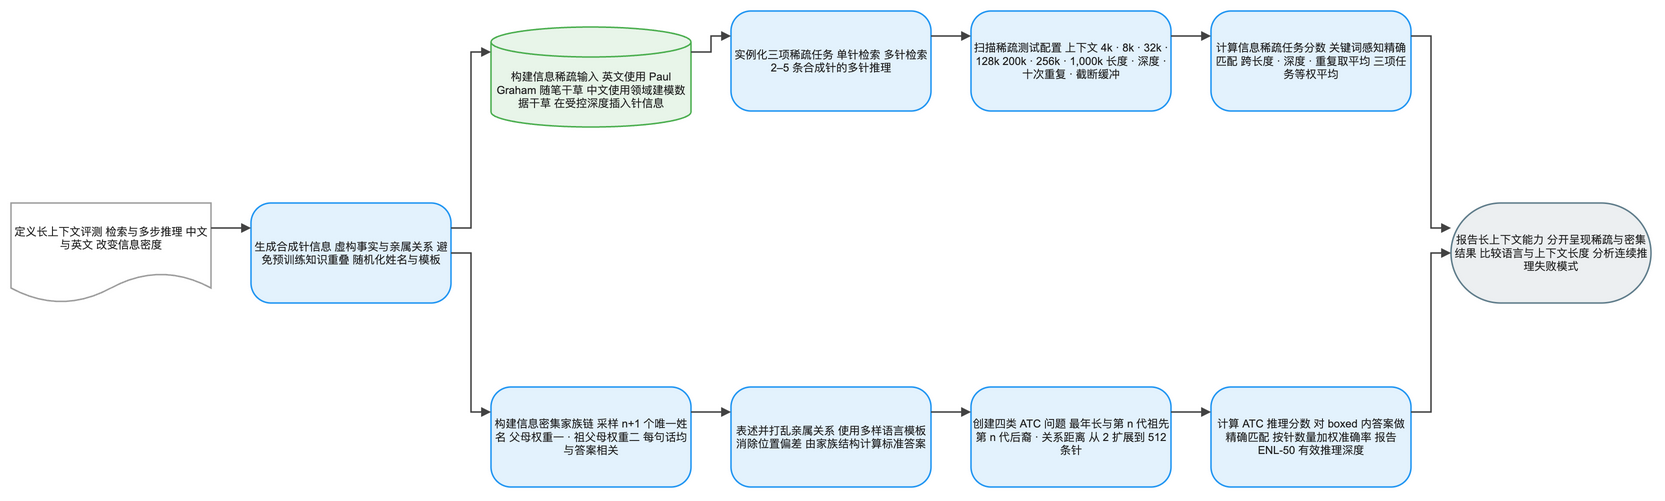

The diagram above was exported from draw.io. Its source (the exported page's mxGraphModel, read from the mxfile embedded in the PNG):
<mxGraphModel dx="1120" dy="720" grid="1" gridSize="8" guides="1" tooltips="1" connect="1" arrows="1" fold="1" page="1" pageScale="1" pageWidth="1640" pageHeight="552" math="1" background="#FFFFFF">
  <root>
    <mxCell id="0" />
    <mxCell id="1" parent="0" />
    <mxCell id="2" value="定义长上下文评测 检索与多步推理 中文与英文 改变信息密度" style="shape=document;boundedLbl=1;html=1;whiteSpace=wrap;fillColor=#FFFFFF;strokeColor=#9E9E9E;strokeWidth=1.5;fontColor=#212121;fontSize=11;fontFamily=Arial, Helvetica, sans-serif;verticalAlign=middle;align=center" vertex="1" parent="1">
      <mxGeometry x="-80" y="184" width="200" height="100" as="geometry" />
    </mxCell>
    <mxCell id="3" value="生成合成针信息 虚构事实与亲属关系 避免预训练知识重叠 随机化姓名与模板" style="rounded=1;arcSize=20;html=1;whiteSpace=wrap;fillColor=#E3F2FD;strokeColor=#2196F3;strokeWidth=1.5;fontColor=#212121;fontSize=11;fontFamily=Arial, Helvetica, sans-serif;verticalAlign=middle;align=center" vertex="1" parent="1">
      <mxGeometry x="160" y="184" width="200" height="100" as="geometry" />
    </mxCell>
    <mxCell id="4" value="构建信息稀疏输入 英文使用 Paul Graham 随笔干草 中文使用领域建模数据干草 在受控深度插入针信息" style="shape=cylinder3;boundedLbl=1;backgroundOutline=1;size=15;html=1;whiteSpace=wrap;fillColor=#E8F5E9;strokeColor=#4CAF50;strokeWidth=1.5;fontColor=#212121;fontSize=11;fontFamily=Arial, Helvetica, sans-serif;verticalAlign=middle;align=center" vertex="1" parent="1">
      <mxGeometry x="400" y="8" width="200" height="100" as="geometry" />
    </mxCell>
    <mxCell id="5" value="构建信息密集家族链 采样 n+1 个唯一姓名 父母权重一 · 祖父母权重二 每句话均与答案相关" style="rounded=1;arcSize=20;html=1;whiteSpace=wrap;fillColor=#E3F2FD;strokeColor=#2196F3;strokeWidth=1.5;fontColor=#212121;fontSize=11;fontFamily=Arial, Helvetica, sans-serif;verticalAlign=middle;align=center" vertex="1" parent="1">
      <mxGeometry x="400" y="368" width="200" height="100" as="geometry" />
    </mxCell>
    <mxCell id="6" value="实例化三项稀疏任务 单针检索 多针检索 2–5 条合成针的多针推理" style="rounded=1;arcSize=20;html=1;whiteSpace=wrap;fillColor=#E3F2FD;strokeColor=#2196F3;strokeWidth=1.5;fontColor=#212121;fontSize=11;fontFamily=Arial, Helvetica, sans-serif;verticalAlign=middle;align=center" vertex="1" parent="1">
      <mxGeometry x="640" y="-8" width="200" height="100" as="geometry" />
    </mxCell>
    <mxCell id="7" value="表述并打乱亲属关系 使用多样语言模板 消除位置偏差 由家族结构计算标准答案" style="rounded=1;arcSize=20;html=1;whiteSpace=wrap;fillColor=#E3F2FD;strokeColor=#2196F3;strokeWidth=1.5;fontColor=#212121;fontSize=11;fontFamily=Arial, Helvetica, sans-serif;verticalAlign=middle;align=center" vertex="1" parent="1">
      <mxGeometry x="640" y="368" width="200" height="100" as="geometry" />
    </mxCell>
    <mxCell id="8" value="扫描稀疏测试配置 上下文 4k · 8k · 32k · 128k 200k · 256k · 1,000k 长度 · 深度 · 十次重复 · 截断缓冲" style="rounded=1;arcSize=20;html=1;whiteSpace=wrap;fillColor=#E3F2FD;strokeColor=#2196F3;strokeWidth=1.5;fontColor=#212121;fontSize=11;fontFamily=Arial, Helvetica, sans-serif;verticalAlign=middle;align=center" vertex="1" parent="1">
      <mxGeometry x="880" y="-8" width="200" height="100" as="geometry" />
    </mxCell>
    <mxCell id="9" value="创建四类 ATC 问题 最年长与第 n 代祖先 第 n 代后裔 · 关系距离 从 2 扩展到 512 条针" style="rounded=1;arcSize=20;html=1;whiteSpace=wrap;fillColor=#E3F2FD;strokeColor=#2196F3;strokeWidth=1.5;fontColor=#212121;fontSize=11;fontFamily=Arial, Helvetica, sans-serif;verticalAlign=middle;align=center" vertex="1" parent="1">
      <mxGeometry x="880" y="368" width="200" height="100" as="geometry" />
    </mxCell>
    <mxCell id="10" value="计算信息稀疏任务分数 关键词感知精确匹配 跨长度 · 深度 · 重复取平均 三项任务等权平均" style="rounded=1;arcSize=20;html=1;whiteSpace=wrap;fillColor=#E3F2FD;strokeColor=#2196F3;strokeWidth=1.5;fontColor=#212121;fontSize=11;fontFamily=Arial, Helvetica, sans-serif;verticalAlign=middle;align=center" vertex="1" parent="1">
      <mxGeometry x="1120" y="-8" width="200" height="100" as="geometry" />
    </mxCell>
    <mxCell id="11" value="计算 ATC 推理分数 对 boxed 内答案做精确匹配 按针数量加权准确率 报告 ENL-50 有效推理深度" style="rounded=1;arcSize=20;html=1;whiteSpace=wrap;fillColor=#E3F2FD;strokeColor=#2196F3;strokeWidth=1.5;fontColor=#212121;fontSize=11;fontFamily=Arial, Helvetica, sans-serif;verticalAlign=middle;align=center" vertex="1" parent="1">
      <mxGeometry x="1120" y="368" width="200" height="100" as="geometry" />
    </mxCell>
    <mxCell id="12" value="报告长上下文能力 分开呈现稀疏与密集结果 比较语言与上下文长度 分析连续推理失败模式" style="rounded=1;arcSize=50;html=1;whiteSpace=wrap;fillColor=#ECEFF1;strokeColor=#607D8B;strokeWidth=1.5;fontColor=#212121;fontSize=11;fontFamily=Arial, Helvetica, sans-serif;verticalAlign=middle;align=center" vertex="1" parent="1">
      <mxGeometry x="1360" y="184" width="200" height="100" as="geometry" />
    </mxCell>
    <mxCell id="13" value="" style="edgeStyle=orthogonalEdgeStyle;rounded=0;orthogonalLoop=1;jettySize=auto;html=1;strokeColor=#424242;strokeWidth=1.5;endArrow=block;endFill=1;exitX=1;exitY=0.25;exitDx=0;exitDy=0;entryX=0;entryY=0.25;entryDx=0;entryDy=0;jumpStyle=arc;jumpSize=8" edge="1" parent="1" source="2" target="3">
      <mxGeometry relative="1" as="geometry" />
    </mxCell>
    <mxCell id="14" value="" style="edgeStyle=orthogonalEdgeStyle;rounded=0;orthogonalLoop=1;jettySize=auto;html=1;strokeColor=#424242;strokeWidth=1.5;endArrow=block;endFill=1;exitX=1;exitY=0.25;exitDx=0;exitDy=0;entryX=0;entryY=0.25;entryDx=0;entryDy=0;jumpStyle=arc;jumpSize=8" edge="1" parent="1" source="3" target="4">
      <mxGeometry relative="1" as="geometry" />
    </mxCell>
    <mxCell id="15" value="" style="edgeStyle=orthogonalEdgeStyle;rounded=0;orthogonalLoop=1;jettySize=auto;html=1;strokeColor=#424242;strokeWidth=1.5;endArrow=block;endFill=1;exitX=1;exitY=0.5;exitDx=0;exitDy=0;entryX=0;entryY=0.25;entryDx=0;entryDy=0;jumpStyle=arc;jumpSize=8" edge="1" parent="1" source="3" target="5">
      <mxGeometry relative="1" as="geometry" />
    </mxCell>
    <mxCell id="16" value="" style="edgeStyle=orthogonalEdgeStyle;rounded=0;orthogonalLoop=1;jettySize=auto;html=1;strokeColor=#424242;strokeWidth=1.5;endArrow=block;endFill=1;exitX=1;exitY=0.25;exitDx=0;exitDy=0;entryX=0;entryY=0.25;entryDx=0;entryDy=0;jumpStyle=arc;jumpSize=8" edge="1" parent="1" source="4" target="6">
      <mxGeometry relative="1" as="geometry" />
    </mxCell>
    <mxCell id="17" value="" style="edgeStyle=orthogonalEdgeStyle;rounded=0;orthogonalLoop=1;jettySize=auto;html=1;strokeColor=#424242;strokeWidth=1.5;endArrow=block;endFill=1;exitX=1;exitY=0.25;exitDx=0;exitDy=0;entryX=0;entryY=0.25;entryDx=0;entryDy=0;jumpStyle=arc;jumpSize=8" edge="1" parent="1" source="5" target="7">
      <mxGeometry relative="1" as="geometry" />
    </mxCell>
    <mxCell id="18" value="" style="edgeStyle=orthogonalEdgeStyle;rounded=0;orthogonalLoop=1;jettySize=auto;html=1;strokeColor=#424242;strokeWidth=1.5;endArrow=block;endFill=1;exitX=1;exitY=0.25;exitDx=0;exitDy=0;entryX=0;entryY=0.25;entryDx=0;entryDy=0;jumpStyle=arc;jumpSize=8" edge="1" parent="1" source="6" target="8">
      <mxGeometry relative="1" as="geometry" />
    </mxCell>
    <mxCell id="19" value="" style="edgeStyle=orthogonalEdgeStyle;rounded=0;orthogonalLoop=1;jettySize=auto;html=1;strokeColor=#424242;strokeWidth=1.5;endArrow=block;endFill=1;exitX=1;exitY=0.25;exitDx=0;exitDy=0;entryX=0;entryY=0.25;entryDx=0;entryDy=0;jumpStyle=arc;jumpSize=8" edge="1" parent="1" source="7" target="9">
      <mxGeometry relative="1" as="geometry" />
    </mxCell>
    <mxCell id="20" value="" style="edgeStyle=orthogonalEdgeStyle;rounded=0;orthogonalLoop=1;jettySize=auto;html=1;strokeColor=#424242;strokeWidth=1.5;endArrow=block;endFill=1;exitX=1;exitY=0.25;exitDx=0;exitDy=0;entryX=0;entryY=0.25;entryDx=0;entryDy=0;jumpStyle=arc;jumpSize=8" edge="1" parent="1" source="8" target="10">
      <mxGeometry relative="1" as="geometry" />
    </mxCell>
    <mxCell id="21" value="" style="edgeStyle=orthogonalEdgeStyle;rounded=0;orthogonalLoop=1;jettySize=auto;html=1;strokeColor=#424242;strokeWidth=1.5;endArrow=block;endFill=1;exitX=1;exitY=0.25;exitDx=0;exitDy=0;entryX=0;entryY=0.25;entryDx=0;entryDy=0;jumpStyle=arc;jumpSize=8" edge="1" parent="1" source="9" target="11">
      <mxGeometry relative="1" as="geometry" />
    </mxCell>
    <mxCell id="22" value="" style="edgeStyle=orthogonalEdgeStyle;rounded=0;orthogonalLoop=1;jettySize=auto;html=1;strokeColor=#424242;strokeWidth=1.5;endArrow=block;endFill=1;exitX=1;exitY=0.25;exitDx=0;exitDy=0;entryX=0;entryY=0.25;entryDx=0;entryDy=0;jumpStyle=arc;jumpSize=8" edge="1" parent="1" source="10" target="12">
      <mxGeometry relative="1" as="geometry" />
    </mxCell>
    <mxCell id="23" value="" style="edgeStyle=orthogonalEdgeStyle;rounded=0;orthogonalLoop=1;jettySize=auto;html=1;strokeColor=#424242;strokeWidth=1.5;endArrow=block;endFill=1;exitX=1;exitY=0.25;exitDx=0;exitDy=0;entryX=0;entryY=0.5;entryDx=0;entryDy=0;jumpStyle=arc;jumpSize=8" edge="1" parent="1" source="11" target="12">
      <mxGeometry relative="1" as="geometry" />
    </mxCell>
  </root>
</mxGraphModel>